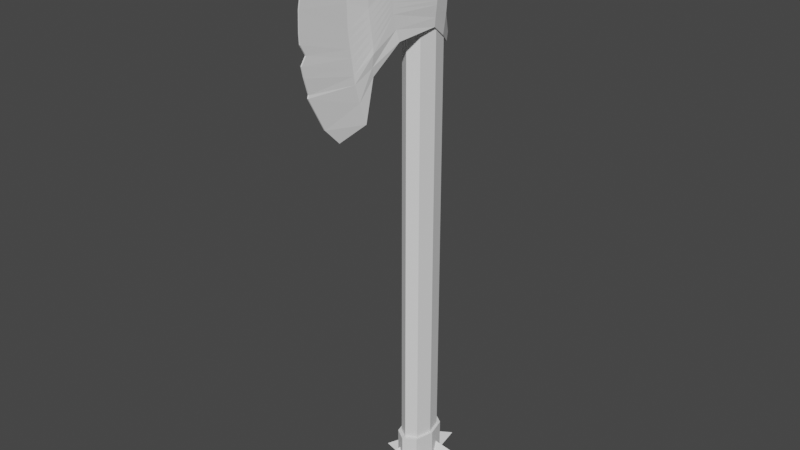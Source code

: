 # Source: Axe.blend  (saved by Blender 2.82.7; exported with 4.5.12 LTS)
import bpy
from mathutils import Matrix  # noqa: F401  (used for matrix-valued properties, if any)

bpy.ops.wm.read_factory_settings(use_empty=True)
scene = bpy.context.scene
scene.name = 'Scene'

# ---- collections
col_collection = bpy.data.collections.new('Collection'); scene.collection.children.link(col_collection)

# ---- world
world_world = bpy.data.worlds.new('World'); scene.world = world_world
world_world.use_nodes = True; world_world.node_tree.nodes.clear()
_N = world_world.node_tree.nodes; _L = world_world.node_tree.links
n0 = _N.new('ShaderNodeOutputWorld'); n0.name = 'World Output'; n0.location = (300, 300)
n1 = _N.new('ShaderNodeBackground'); n1.name = 'Background'; n1.location = (10, 300)
n1.inputs[0].default_value = (0.05088, 0.05088, 0.05088, 1.0)
_L.new(n1.outputs[0], n0.inputs[0])
n0.is_active_output = True
world_world.color = (0.05088, 0.05088, 0.05088)
world_world.use_sun_shadow = False
world_world.sun_shadow_jitter_overblur = 0.0

# ---- meshes
me_cylinder = bpy.data.meshes.new('Cylinder')
me_cylinder.from_pydata([(0.0, 1.0, -1.0), (0.0, 1.0, 1.0), (0.7071, 0.7071, -1.0), (0.7071, 0.7071, 1.0), (1.0, -4.371e-08, -1.0), (1.0, -4.371e-08, 1.0), (0.7071, -0.7071, -1.0), (0.7071, -0.7071, 1.0), (-8.742e-08, -1.0, -1.0), (-8.742e-08, -1.0, 1.0), (-0.7071, -0.7071, -1.0), (-0.7071, -0.7071, 1.0), (-1.0, 1.192e-08, -1.0), (-1.0, 1.192e-08, 1.0), (-0.7071, 0.7071, -1.0), (-0.7071, 0.7071, 1.0)], [], [(0, 1, 3, 2), (2, 3, 5, 4), (4, 5, 7, 6), (6, 7, 9, 8), (8, 9, 11, 10), (10, 11, 13, 12), (3, 1, 15, 13, 11, 9, 7, 5), (12, 13, 15, 14), (14, 15, 1, 0), (0, 2, 4, 6, 8, 10, 12, 14)])
_uv = me_cylinder.uv_layers.new(name='UVMap')
_uv.uv.foreach_set('vector', [1.0, 0.5, 1.0, 1.0, 0.875, 1.0, 0.875, 0.5, 0.875, 0.5, 0.875, 1.0, 0.75, 1.0, 0.75, 0.5, 0.75, 0.5, 0.75, 1.0, 0.625, 1.0, 0.625, 0.5, 0.625, 0.5, 0.625, 1.0, 0.5, 1.0, 0.5, 0.5, 0.5, 0.5, 0.5, 1.0, 0.375, 1.0, 0.375, 0.5, 0.375, 0.5, 0.375, 1.0, 0.25, 1.0, 0.25, 0.5, 0.4197, 0.4197, 0.25, 0.49, 0.08029, 0.4197, 0.01, 0.25, 0.08029, 0.08029, 0.25, 0.01, 0.4197, 0.08029, 0.49, 0.25, 0.25, 0.5, 0.25, 1.0, 0.125, 1.0, 0.125, 0.5, 0.125, 0.5, 0.125, 1.0, 0.0, 1.0, 0.0, 0.5, 0.75, 0.49, 0.9197, 0.4197, 0.99, 0.25, 0.9197, 0.08029, 0.75, 0.01, 0.5803, 0.08029, 0.51, 0.25, 0.5803, 0.4197])
me_cylinder.use_remesh_fix_poles = True
me_cylinder.use_remesh_preserve_attributes = False
me_cylinder.use_mirror_vertex_groups = False
me_cylinder.update()
me_cube_003 = bpy.data.meshes.new('Cube.003')
me_cube_003.from_pydata([(-0.02268, -0.7811, -3.008), (-0.02198, -1.012, 1.001), (-0.1896, 0.8966, -1.739), (-0.1807, 1.298, 0.9997), (0.02268, -0.7811, -3.008), (0.02197, -1.012, 1.0), (0.1896, 0.8966, -1.739), (0.1807, 1.298, 0.9997), (-0.6353, 0.5004, -1.213), (-0.5158, -0.02201, -1.289), (-0.1857, -0.4266, -2.801), (-0.1702, -0.6812, 0.9764), (-0.5118, -0.1224, 1.0), (-0.7314, 0.5, 0.9987), (0.1857, -0.4266, -2.801), (0.5158, -0.02201, -1.289), (0.6353, 0.5004, -1.213), (0.7314, 0.5, 0.9987), (0.5118, -0.1224, 1.0), (0.1701, -0.6812, 0.973), (-0.02336, -1.202, -1.873), (-0.02332, -1.285, -0.6179), (-0.02329, -1.229, 0.2318), (-0.1403, 1.36, 0.4837), (-0.1234, 1.199, -0.004762), (-0.2085, 0.8686, -1.208), (0.1403, 1.36, 0.4837), (0.1234, 1.199, -0.004762), (0.2085, 0.8686, -1.208), (0.02329, -1.229, 0.2318), (0.02332, -1.285, -0.6179), (0.02336, -1.202, -1.873), (0.7418, 0.5, 0.4777), (0.7814, 0.4986, -0.1338), (0.7083, 0.5016, -0.7649), (0.5254, -0.1234, 0.5), (0.463, -0.1161, -0.04427), (0.4539, -0.0988, -0.7309), (0.1543, -0.681, 0.2234), (0.1404, -0.6631, -0.8368), (0.1611, -0.5809, -1.917), (-0.1543, -0.681, 0.2234), (-0.1404, -0.6631, -0.8368), (-0.1611, -0.5809, -1.917), (-0.5256, -0.1234, 0.5), (-0.463, -0.1161, -0.04427), (-0.4539, -0.0988, -0.7309), (-0.7418, 0.5, 0.4777), (-0.7814, 0.4986, -0.1338), (-0.7083, 0.5016, -0.7649), (-0.023, -1.14, 0.6699), (-0.1637, 1.362, 0.7471), (0.1637, 1.362, 0.7471), (0.023, -1.14, 0.6701), (0.7319, 0.5, 0.7405), (0.5142, -0.1235, 0.75), (0.1693, -0.6815, 0.6139), (-0.1694, -0.6813, 0.6147), (-0.5146, -0.1235, 0.75), (-0.7319, 0.5, 0.7405), (-0.1957, 0.9124, -1.54), (0.1957, 0.9124, -1.54), (0.02308, -0.9831, -2.625), (0.6569, 0.502, -1.019), (0.4639, -0.05887, -1.038), (0.1661, -0.5154, -2.323), (-0.166, -0.5154, -2.323), (-0.4639, -0.05887, -1.038), (-0.6569, 0.502, -1.019), (-0.02308, -0.9831, -2.625), (-0.5552, 0.8438, 0.9913), (0.4906, 0.7061, -1.485), (-0.4906, 0.7061, -1.485), (0.5552, 0.8438, 0.9913), (0.5441, 0.7288, -1.037), (0.5952, 0.757, -0.374), (0.5672, 0.874, 0.4028), (-0.5441, 0.7288, -1.037), (-0.5952, 0.757, -0.374), (-0.5672, 0.874, 0.4028), (0.5586, 0.8753, 0.7254), (-0.5586, 0.8753, 0.7254), (-0.5071, 0.7204, -1.285), (0.5071, 0.7204, -1.285), (-0.2655, -0.3394, -1.865), (-0.2565, -0.4311, 0.9882), (0.2655, -0.3394, -1.865), (0.2564, -0.4311, 0.9865), (-0.3782, -0.3761, -1.388), (-0.3191, -0.4226, -0.4836), (-0.3623, -0.431, 0.3642), (0.3783, -0.3761, -1.388), (0.3192, -0.4226, -0.4836), (0.3619, -0.431, 0.3642), (-0.2999, -0.4311, 0.6824), (0.2995, -0.4313, 0.682), (0.307, -0.3729, -1.667), (-0.307, -0.3729, -1.667), (-0.01687, 1.58, 1.0), (0.01687, 1.58, 1.0), (-0.01693, 1.643, 0.75), (-0.01709, 1.644, 0.4993), (-0.01754, 1.433, -0.09859), (0.01693, 1.643, 0.75), (0.01709, 1.644, 0.4993), (0.01754, 1.433, -0.09859), (-0.02334, -1.245, -1.461), (-0.02333, -1.208, -1.057), (-0.15, 0.99, -0.4513), (-0.1965, 0.8556, -0.8507), (0.15, 0.99, -0.4513), (0.1965, 0.8556, -0.8507), (0.02333, -1.208, -1.057), (0.02334, -1.245, -1.461), (0.7575, 0.4995, -0.3566), (0.7332, 0.501, -0.5703), (0.46, -0.1104, -0.2689), (0.4569, -0.1047, -0.4978), (0.1472, -0.6348, -1.192), (0.1541, -0.606, -1.554), (-0.1472, -0.6348, -1.192), (-0.1541, -0.606, -1.554), (-0.46, -0.1104, -0.2689), (-0.4569, -0.1047, -0.4978), (-0.7575, 0.4995, -0.3566), (-0.7332, 0.501, -0.5703), (-0.5785, 0.7382, -0.6078), (-0.5615, 0.7329, -0.8203), (0.5785, 0.7382, -0.6078), (0.5615, 0.7329, -0.8203), (0.3385, -0.403, -0.7795), (0.3582, -0.3831, -1.081), (-0.3385, -0.403, -0.7795), (-0.3582, -0.3831, -1.081), (-0.0233, -1.275, -0.1931), (-0.148, 1.279, 0.2697), (0.148, 1.279, 0.2697), (0.0233, -1.275, -0.1931), (0.7616, 0.5, 0.1858), (0.4942, -0.1197, 0.2279), (0.1474, -0.672, -0.3067), (-0.1474, -0.672, -0.3067), (-0.4943, -0.1197, 0.2279), (-0.7616, 0.5, 0.1858), (-0.5812, 0.8158, 0.01207), (0.5812, 0.8158, 0.01207), (0.3405, -0.4268, -0.05971), (-0.3407, -0.4268, -0.05971), (-0.01734, 1.559, 0.1688), (0.01734, 1.559, 0.1688), (-0.02334, -1.273, -1.227), (-0.1742, 0.902, -0.6521), (0.1742, 0.902, -0.6521), (0.02334, -1.273, -1.227), (0.7453, 0.5004, -0.4659), (0.4585, -0.1075, -0.3833), (0.1506, -0.6204, -1.373), (-0.1506, -0.6204, -1.373), (-0.4585, -0.1075, -0.3833), (-0.7453, 0.5004, -0.4659), (-0.57, 0.7352, -0.7157), (0.57, 0.7352, -0.7157), (0.3483, -0.3931, -0.9303), (-0.3483, -0.3931, -0.9303), (-0.02333, -1.28, -0.8267), (-0.1315, 1.108, -0.149), (0.1315, 1.108, -0.149), (0.02333, -1.28, -0.8267), (0.7695, 0.4988, -0.2461), (0.4615, -0.1133, -0.1566), (0.1438, -0.6489, -1.014), (-0.1438, -0.6489, -1.014), (-0.4615, -0.1133, -0.1566), (-0.7695, 0.4988, -0.2461), (-0.5868, 0.7472, -0.4971), (0.5868, 0.7472, -0.4971), (0.3288, -0.4128, -0.6315), (-0.3288, -0.4128, -0.6315), (-0.205, 0.8601, -1.043), (0.205, 0.8601, -1.043), (0.002019, -1.183, -1.817), (0.7207, 0.5013, -0.6707), (0.4554, -0.1017, -0.6143), (0.1576, -0.5929, -1.738), (-0.1576, -0.5929, -1.738), (-0.4554, -0.1017, -0.6143), (-0.7207, 0.5013, -0.6707), (-0.5528, 0.7318, -0.9325), (0.5528, 0.7318, -0.9325), (0.3682, -0.3735, -1.235), (-0.3682, -0.3735, -1.235), (-0.04468, -1.183, -1.817), (-0.0903, 1.502, 0.7485), (-0.09881, 1.439, 0.9999), (0.07869, 1.502, 0.4912), (0.0903, 1.502, 0.7485), (-0.07869, 1.502, 0.4912), (-0.08393, 1.33, 0.0306), (0.09881, 1.439, 0.9999), (0.08393, 1.33, 0.0306), (0.09076, 1.402, 0.2151), (-0.09076, 1.402, 0.2151)], [], [(81, 70, 3, 51), (201, 196, 101, 148), (56, 19, 5, 53), (53, 5, 1, 50), (10, 14, 4, 0), (19, 11, 1, 5), (73, 70, 13, 17), (17, 13, 12, 18), (87, 85, 11, 19), (72, 71, 16, 8), (8, 16, 15, 9), (84, 86, 14, 10), (80, 73, 17, 54), (54, 17, 18, 55), (95, 87, 19, 56), (50, 1, 11, 57), (94, 85, 12, 58), (58, 12, 13, 59), (67, 46, 49, 68), (172, 45, 48, 173), (142, 44, 47, 143), (97, 88, 46, 67), (177, 89, 45, 172), (147, 90, 44, 142), (69, 20, 43, 66), (164, 21, 42, 171), (134, 22, 41, 141), (96, 91, 40, 65), (176, 92, 39, 170), (146, 93, 38, 140), (63, 34, 37, 64), (168, 33, 36, 169), (138, 32, 35, 139), (83, 74, 34, 63), (175, 75, 33, 168), (145, 76, 32, 138), (62, 31, 20, 69), (167, 30, 21, 164), (137, 29, 22, 134), (65, 40, 31, 62), (170, 39, 30, 167), (140, 38, 29, 137), (60, 25, 28, 61), (165, 24, 27, 166), (195, 194, 104, 103), (82, 77, 25, 60), (174, 78, 24, 165), (144, 79, 23, 135), (44, 58, 59, 47), (90, 94, 58, 44), (22, 50, 57, 41), (93, 95, 56, 38), (32, 54, 55, 35), (76, 80, 54, 32), (29, 53, 50, 22), (38, 56, 53, 29), (192, 193, 98, 100), (79, 81, 51, 23), (72, 82, 60, 2), (2, 60, 61, 6), (14, 65, 62, 4), (4, 62, 69, 0), (71, 83, 63, 16), (16, 63, 64, 15), (86, 96, 65, 14), (0, 69, 66, 10), (84, 97, 67, 9), (9, 67, 68, 8), (6, 61, 83, 71), (8, 68, 82, 72), (47, 59, 81, 79), (26, 52, 80, 76), (143, 47, 79, 144), (173, 48, 78, 174), (68, 49, 77, 82), (136, 26, 76, 145), (166, 27, 75, 175), (61, 28, 74, 83), (52, 7, 73, 80), (2, 6, 71, 72), (7, 3, 70, 73), (59, 13, 70, 81), (10, 66, 97, 84), (15, 64, 96, 86), (35, 55, 95, 93), (41, 57, 94, 90), (139, 35, 93, 146), (169, 36, 92, 176), (64, 37, 91, 96), (141, 41, 90, 147), (171, 42, 89, 177), (66, 43, 88, 97), (57, 11, 85, 94), (55, 18, 87, 95), (9, 15, 86, 84), (18, 12, 85, 87), (100, 98, 99, 103), (148, 101, 104, 149), (101, 100, 103, 104), (193, 198, 99, 98), (199, 197, 102, 105), (198, 195, 103, 99), (200, 199, 105, 149), (196, 192, 100, 101), (184, 121, 133, 190), (157, 120, 132, 163), (182, 117, 131, 189), (155, 116, 130, 162), (179, 111, 129, 188), (152, 110, 128, 161), (186, 125, 127, 187), (159, 124, 126, 160), (187, 127, 109, 178), (160, 126, 108, 151), (178, 109, 111, 179), (151, 108, 110, 152), (183, 119, 113, 180), (156, 118, 112, 153), (180, 113, 106, 191), (153, 112, 107, 150), (188, 129, 115, 181), (161, 128, 114, 154), (181, 115, 117, 182), (154, 114, 116, 155), (189, 131, 119, 183), (162, 130, 118, 156), (191, 106, 121, 184), (150, 107, 120, 157), (190, 133, 123, 185), (163, 132, 122, 158), (185, 123, 125, 186), (158, 122, 124, 159), (194, 200, 149, 104), (102, 148, 149, 105), (42, 141, 147, 89), (36, 139, 146, 92), (27, 136, 145, 75), (48, 143, 144, 78), (78, 144, 135, 24), (39, 140, 137, 30), (30, 137, 134, 21), (75, 145, 138, 33), (33, 138, 139, 36), (92, 146, 140, 39), (21, 134, 141, 42), (89, 147, 142, 45), (45, 142, 143, 48), (197, 201, 148, 102), (123, 158, 159, 125), (133, 163, 158, 123), (106, 150, 157, 121), (131, 162, 156, 119), (115, 154, 155, 117), (129, 161, 154, 115), (113, 153, 150, 106), (119, 156, 153, 113), (109, 151, 152, 111), (127, 160, 151, 109), (125, 159, 160, 127), (111, 152, 161, 129), (117, 155, 162, 131), (121, 157, 163, 133), (120, 171, 177, 132), (116, 169, 176, 130), (110, 166, 175, 128), (124, 173, 174, 126), (126, 174, 165, 108), (108, 165, 166, 110), (118, 170, 167, 112), (112, 167, 164, 107), (128, 175, 168, 114), (114, 168, 169, 116), (130, 176, 170, 118), (107, 164, 171, 120), (132, 177, 172, 122), (122, 172, 173, 124), (46, 185, 186, 49), (88, 190, 185, 46), (20, 191, 184, 43), (91, 189, 183, 40), (34, 181, 182, 37), (74, 188, 181, 34), (31, 180, 191, 20), (40, 183, 180, 31), (25, 178, 179, 28), (77, 187, 178, 25), (49, 186, 187, 77), (28, 179, 188, 74), (37, 182, 189, 91), (43, 184, 190, 88), (24, 135, 201, 197), (26, 136, 200, 194), (23, 51, 192, 196), (136, 27, 199, 200), (7, 52, 195, 198), (27, 24, 197, 199), (3, 7, 198, 193), (51, 3, 193, 192), (52, 26, 194, 195), (135, 23, 196, 201)])
_uv = me_cube_003.uv_layers.new(name='UVMap')
_uv.uv.foreach_set('vector', [0.5937, 0.2187, 0.625, 0.2188, 0.625, 0.25, 0.5937, 0.25, 0.5312, 0.25, 0.5625, 0.25, 0.5625, 0.25, 0.5312, 0.25, 0.5937, 0.6875, 0.625, 0.6875, 0.625, 0.75, 0.5938, 0.75, 0.5938, 0.75, 0.625, 0.75, 0.625, 1.0, 0.5938, 1.0, 0.125, 0.6875, 0.375, 0.6875, 0.375, 0.75, 0.125, 0.75, 0.625, 0.6875, 0.875, 0.6875, 0.875, 0.75, 0.625, 0.75, 0.625, 0.5313, 0.875, 0.5312, 0.875, 0.5625, 0.625, 0.5625, 0.625, 0.5625, 0.875, 0.5625, 0.875, 0.625, 0.625, 0.625, 0.625, 0.6562, 0.875, 0.6562, 0.875, 0.6875, 0.625, 0.6875, 0.125, 0.5312, 0.375, 0.5312, 0.375, 0.5625, 0.125, 0.5625, 0.125, 0.5625, 0.375, 0.5625, 0.375, 0.625, 0.125, 0.625, 0.125, 0.6562, 0.375, 0.6562, 0.375, 0.6875, 0.125, 0.6875, 0.5938, 0.5312, 0.625, 0.5313, 0.625, 0.5625, 0.5938, 0.5625, 0.5938, 0.5625, 0.625, 0.5625, 0.625, 0.625, 0.5938, 0.625, 0.5938, 0.6562, 0.625, 0.6562, 0.625, 0.6875, 0.5937, 0.6875, 0.5938, 0.0, 0.625, 0.0, 0.625, 0.0625, 0.5938, 0.0625, 0.5938, 0.09375, 0.625, 0.09375, 0.625, 0.125, 0.5938, 0.125, 0.5938, 0.125, 0.625, 0.125, 0.625, 0.1875, 0.5938, 0.1875, 0.4063, 0.125, 0.4375, 0.125, 0.4375, 0.1875, 0.4063, 0.1875, 0.4898, 0.125, 0.5, 0.125, 0.5, 0.1875, 0.4898, 0.1875, 0.5312, 0.125, 0.5625, 0.125, 0.5625, 0.1875, 0.5312, 0.1875, 0.4063, 0.09375, 0.4375, 0.09375, 0.4375, 0.125, 0.4063, 0.125, 0.4898, 0.09375, 0.5, 0.09375, 0.5, 0.125, 0.4898, 0.125, 0.5312, 0.09375, 0.5625, 0.09375, 0.5625, 0.125, 0.5312, 0.125, 0.4062, 0.0, 0.4375, 0.0, 0.4375, 0.0625, 0.4063, 0.0625, 0.4898, 0.0, 0.5, 0.0, 0.5, 0.0625, 0.4898, 0.0625, 0.5312, 0.0, 0.5625, 0.0, 0.5625, 0.0625, 0.5312, 0.0625, 0.4063, 0.6563, 0.4375, 0.6562, 0.4375, 0.6875, 0.4062, 0.6875, 0.4898, 0.6562, 0.5, 0.6562, 0.5, 0.6875, 0.4898, 0.6875, 0.5312, 0.6562, 0.5625, 0.6562, 0.5625, 0.6875, 0.5312, 0.6875, 0.4062, 0.5625, 0.4375, 0.5625, 0.4375, 0.625, 0.4062, 0.625, 0.4898, 0.5625, 0.5, 0.5625, 0.5, 0.625, 0.4898, 0.625, 0.5312, 0.5625, 0.5625, 0.5625, 0.5625, 0.625, 0.5312, 0.625, 0.4063, 0.5312, 0.4375, 0.5312, 0.4375, 0.5625, 0.4062, 0.5625, 0.4898, 0.5312, 0.5, 0.5312, 0.5, 0.5625, 0.4898, 0.5625, 0.5312, 0.5312, 0.5625, 0.5312, 0.5625, 0.5625, 0.5312, 0.5625, 0.4063, 0.75, 0.4375, 0.75, 0.4375, 1.0, 0.4062, 1.0, 0.4898, 0.75, 0.5, 0.75, 0.5, 1.0, 0.4898, 1.0, 0.5312, 0.75, 0.5625, 0.75, 0.5625, 1.0, 0.5312, 1.0, 0.4062, 0.6875, 0.4375, 0.6875, 0.4375, 0.75, 0.4063, 0.75, 0.4898, 0.6875, 0.5, 0.6875, 0.5, 0.75, 0.4898, 0.75, 0.5312, 0.6875, 0.5625, 0.6875, 0.5625, 0.75, 0.5312, 0.75, 0.4062, 0.25, 0.4375, 0.25, 0.4375, 0.5, 0.4062, 0.5, 0.4898, 0.25, 0.5, 0.25, 0.5, 0.5, 0.4898, 0.5, 0.5938, 0.5, 0.5625, 0.5, 0.5625, 0.5, 0.5938, 0.5, 0.4063, 0.2188, 0.4375, 0.2188, 0.4375, 0.25, 0.4062, 0.25, 0.4898, 0.2188, 0.5, 0.2188, 0.5, 0.25, 0.4898, 0.25, 0.5312, 0.2188, 0.5625, 0.2188, 0.5625, 0.25, 0.5312, 0.25, 0.5625, 0.125, 0.5938, 0.125, 0.5938, 0.1875, 0.5625, 0.1875, 0.5625, 0.09375, 0.5938, 0.09375, 0.5938, 0.125, 0.5625, 0.125, 0.5625, 0.0, 0.5938, 0.0, 0.5938, 0.0625, 0.5625, 0.0625, 0.5625, 0.6562, 0.5938, 0.6562, 0.5937, 0.6875, 0.5625, 0.6875, 0.5625, 0.5625, 0.5938, 0.5625, 0.5938, 0.625, 0.5625, 0.625, 0.5625, 0.5312, 0.5938, 0.5312, 0.5938, 0.5625, 0.5625, 0.5625, 0.5625, 0.75, 0.5938, 0.75, 0.5938, 1.0, 0.5625, 1.0, 0.5625, 0.6875, 0.5937, 0.6875, 0.5938, 0.75, 0.5625, 0.75, 0.5938, 0.25, 0.625, 0.25, 0.625, 0.25, 0.5938, 0.25, 0.5625, 0.2188, 0.5937, 0.2187, 0.5937, 0.25, 0.5625, 0.25, 0.375, 0.2188, 0.4063, 0.2188, 0.4062, 0.25, 0.375, 0.25, 0.375, 0.25, 0.4062, 0.25, 0.4062, 0.5, 0.375, 0.5, 0.375, 0.6875, 0.4062, 0.6875, 0.4063, 0.75, 0.375, 0.75, 0.375, 0.75, 0.4063, 0.75, 0.4062, 1.0, 0.375, 1.0, 0.375, 0.5312, 0.4063, 0.5312, 0.4062, 0.5625, 0.375, 0.5625, 0.375, 0.5625, 0.4062, 0.5625, 0.4062, 0.625, 0.375, 0.625, 0.375, 0.6562, 0.4063, 0.6563, 0.4062, 0.6875, 0.375, 0.6875, 0.375, 0.0, 0.4062, 0.0, 0.4063, 0.0625, 0.375, 0.0625, 0.375, 0.09375, 0.4063, 0.09375, 0.4063, 0.125, 0.375, 0.125, 0.375, 0.125, 0.4063, 0.125, 0.4063, 0.1875, 0.375, 0.1875, 0.375, 0.5, 0.4062, 0.5, 0.4063, 0.5312, 0.375, 0.5312, 0.375, 0.1875, 0.4063, 0.1875, 0.4063, 0.2188, 0.375, 0.2188, 0.5625, 0.1875, 0.5938, 0.1875, 0.5937, 0.2187, 0.5625, 0.2188, 0.5625, 0.5, 0.5938, 0.5, 0.5938, 0.5312, 0.5625, 0.5312, 0.5312, 0.1875, 0.5625, 0.1875, 0.5625, 0.2188, 0.5312, 0.2188, 0.4898, 0.1875, 0.5, 0.1875, 0.5, 0.2188, 0.4898, 0.2188, 0.4063, 0.1875, 0.4375, 0.1875, 0.4375, 0.2188, 0.4063, 0.2188, 0.5312, 0.5, 0.5625, 0.5, 0.5625, 0.5312, 0.5312, 0.5312, 0.4898, 0.5, 0.5, 0.5, 0.5, 0.5312, 0.4898, 0.5312, 0.4062, 0.5, 0.4375, 0.5, 0.4375, 0.5312, 0.4063, 0.5312, 0.5938, 0.5, 0.625, 0.5, 0.625, 0.5313, 0.5938, 0.5312, 0.125, 0.5, 0.375, 0.5, 0.375, 0.5312, 0.125, 0.5312, 0.625, 0.5, 0.875, 0.5, 0.875, 0.5312, 0.625, 0.5313, 0.5938, 0.1875, 0.625, 0.1875, 0.625, 0.2188, 0.5937, 0.2187, 0.375, 0.0625, 0.4063, 0.0625, 0.4063, 0.09375, 0.375, 0.09375, 0.375, 0.625, 0.4062, 0.625, 0.4063, 0.6563, 0.375, 0.6562, 0.5625, 0.625, 0.5938, 0.625, 0.5938, 0.6562, 0.5625, 0.6562, 0.5625, 0.0625, 0.5938, 0.0625, 0.5938, 0.09375, 0.5625, 0.09375, 0.5312, 0.625, 0.5625, 0.625, 0.5625, 0.6562, 0.5312, 0.6562, 0.4898, 0.625, 0.5, 0.625, 0.5, 0.6562, 0.4898, 0.6562, 0.4062, 0.625, 0.4375, 0.625, 0.4375, 0.6562, 0.4063, 0.6563, 0.5312, 0.0625, 0.5625, 0.0625, 0.5625, 0.09375, 0.5312, 0.09375, 0.4898, 0.0625, 0.5, 0.0625, 0.5, 0.09375, 0.4898, 0.09375, 0.4063, 0.0625, 0.4375, 0.0625, 0.4375, 0.09375, 0.4063, 0.09375, 0.5938, 0.0625, 0.625, 0.0625, 0.625, 0.09375, 0.5938, 0.09375, 0.5938, 0.625, 0.625, 0.625, 0.625, 0.6562, 0.5938, 0.6562, 0.125, 0.625, 0.375, 0.625, 0.375, 0.6562, 0.125, 0.6562, 0.625, 0.625, 0.875, 0.625, 0.875, 0.6562, 0.625, 0.6562, 0.5938, 0.25, 0.625, 0.25, 0.625, 0.5, 0.5938, 0.5, 0.5312, 0.25, 0.5625, 0.25, 0.5625, 0.5, 0.5312, 0.5, 0.5625, 0.25, 0.5938, 0.25, 0.5938, 0.5, 0.5625, 0.5, 0.875, 0.5, 0.625, 0.5, 0.625, 0.5, 0.875, 0.5, 0.5, 0.5, 0.5, 0.25, 0.5, 0.25, 0.5, 0.5, 0.625, 0.5, 0.5938, 0.5, 0.5938, 0.5, 0.625, 0.5, 0.5312, 0.5, 0.5, 0.5, 0.5, 0.5, 0.5312, 0.5, 0.5625, 0.25, 0.5938, 0.25, 0.5938, 0.25, 0.5625, 0.25, 0.4481, 0.0625, 0.4587, 0.0625, 0.4587, 0.09375, 0.4481, 0.09375, 0.4691, 0.0625, 0.4796, 0.0625, 0.4796, 0.09375, 0.4691, 0.09375, 0.4481, 0.625, 0.4587, 0.625, 0.4587, 0.6562, 0.4481, 0.6562, 0.4691, 0.625, 0.4796, 0.625, 0.4796, 0.6562, 0.4691, 0.6562, 0.4481, 0.5, 0.4587, 0.5, 0.4587, 0.5312, 0.4481, 0.5312, 0.4691, 0.5, 0.4796, 0.5, 0.4796, 0.5312, 0.4691, 0.5312, 0.4481, 0.1875, 0.4587, 0.1875, 0.4587, 0.2188, 0.4481, 0.2188, 0.4691, 0.1875, 0.4796, 0.1875, 0.4796, 0.2188, 0.4691, 0.2188, 0.4481, 0.2188, 0.4587, 0.2188, 0.4587, 0.25, 0.4481, 0.25, 0.4691, 0.2188, 0.4796, 0.2188, 0.4796, 0.25, 0.4691, 0.25, 0.4481, 0.25, 0.4587, 0.25, 0.4587, 0.5, 0.4481, 0.5, 0.4691, 0.25, 0.4796, 0.25, 0.4796, 0.5, 0.4691, 0.5, 0.4481, 0.6875, 0.4587, 0.6875, 0.4587, 0.75, 0.4481, 0.75, 0.4691, 0.6875, 0.4796, 0.6875, 0.4796, 0.75, 0.4691, 0.75, 0.4481, 0.75, 0.4587, 0.75, 0.4587, 1.0, 0.4481, 1.0, 0.4691, 0.75, 0.4796, 0.75, 0.4796, 1.0, 0.4691, 1.0, 0.4481, 0.5312, 0.4587, 0.5312, 0.4587, 0.5625, 0.4481, 0.5625, 0.4691, 0.5312, 0.4796, 0.5312, 0.4796, 0.5625, 0.4691, 0.5625, 0.4481, 0.5625, 0.4587, 0.5625, 0.4587, 0.625, 0.4481, 0.625, 0.4691, 0.5625, 0.4796, 0.5625, 0.4796, 0.625, 0.4691, 0.625, 0.4481, 0.6562, 0.4587, 0.6562, 0.4587, 0.6875, 0.4481, 0.6875, 0.4691, 0.6562, 0.4796, 0.6562, 0.4796, 0.6875, 0.4691, 0.6875, 0.4481, 0.0, 0.4587, 0.0, 0.4587, 0.0625, 0.4481, 0.0625, 0.4691, 0.0, 0.4796, 0.0, 0.4796, 0.0625, 0.4691, 0.0625, 0.4481, 0.09375, 0.4587, 0.09375, 0.4587, 0.125, 0.4481, 0.125, 0.4691, 0.09375, 0.4796, 0.09375, 0.4796, 0.125, 0.4691, 0.125, 0.4481, 0.125, 0.4587, 0.125, 0.4587, 0.1875, 0.4481, 0.1875, 0.4691, 0.125, 0.4796, 0.125, 0.4796, 0.1875, 0.4691, 0.1875, 0.5625, 0.5, 0.5312, 0.5, 0.5312, 0.5, 0.5625, 0.5, 0.5, 0.25, 0.5312, 0.25, 0.5312, 0.5, 0.5, 0.5, 0.5, 0.0625, 0.5312, 0.0625, 0.5312, 0.09375, 0.5, 0.09375, 0.5, 0.625, 0.5312, 0.625, 0.5312, 0.6562, 0.5, 0.6562, 0.5, 0.5, 0.5312, 0.5, 0.5312, 0.5312, 0.5, 0.5312, 0.5, 0.1875, 0.5312, 0.1875, 0.5312, 0.2188, 0.5, 0.2188, 0.5, 0.2188, 0.5312, 0.2188, 0.5312, 0.25, 0.5, 0.25, 0.5, 0.6875, 0.5312, 0.6875, 0.5312, 0.75, 0.5, 0.75, 0.5, 0.75, 0.5312, 0.75, 0.5312, 1.0, 0.5, 1.0, 0.5, 0.5312, 0.5312, 0.5312, 0.5312, 0.5625, 0.5, 0.5625, 0.5, 0.5625, 0.5312, 0.5625, 0.5312, 0.625, 0.5, 0.625, 0.5, 0.6562, 0.5312, 0.6562, 0.5312, 0.6875, 0.5, 0.6875, 0.5, 0.0, 0.5312, 0.0, 0.5312, 0.0625, 0.5, 0.0625, 0.5, 0.09375, 0.5312, 0.09375, 0.5312, 0.125, 0.5, 0.125, 0.5, 0.125, 0.5312, 0.125, 0.5312, 0.1875, 0.5, 0.1875, 0.5, 0.25, 0.5312, 0.25, 0.5312, 0.25, 0.5, 0.25, 0.4587, 0.125, 0.4691, 0.125, 0.4691, 0.1875, 0.4587, 0.1875, 0.4587, 0.09375, 0.4691, 0.09375, 0.4691, 0.125, 0.4587, 0.125, 0.4587, 0.0, 0.4691, 0.0, 0.4691, 0.0625, 0.4587, 0.0625, 0.4587, 0.6562, 0.4691, 0.6562, 0.4691, 0.6875, 0.4587, 0.6875, 0.4587, 0.5625, 0.4691, 0.5625, 0.4691, 0.625, 0.4587, 0.625, 0.4587, 0.5312, 0.4691, 0.5312, 0.4691, 0.5625, 0.4587, 0.5625, 0.4587, 0.75, 0.4691, 0.75, 0.4691, 1.0, 0.4587, 1.0, 0.4587, 0.6875, 0.4691, 0.6875, 0.4691, 0.75, 0.4587, 0.75, 0.4587, 0.25, 0.4691, 0.25, 0.4691, 0.5, 0.4587, 0.5, 0.4587, 0.2188, 0.4691, 0.2188, 0.4691, 0.25, 0.4587, 0.25, 0.4587, 0.1875, 0.4691, 0.1875, 0.4691, 0.2188, 0.4587, 0.2188, 0.4587, 0.5, 0.4691, 0.5, 0.4691, 0.5312, 0.4587, 0.5312, 0.4587, 0.625, 0.4691, 0.625, 0.4691, 0.6562, 0.4587, 0.6562, 0.4587, 0.0625, 0.4691, 0.0625, 0.4691, 0.09375, 0.4587, 0.09375, 0.4796, 0.0625, 0.4898, 0.0625, 0.4898, 0.09375, 0.4796, 0.09375, 0.4796, 0.625, 0.4898, 0.625, 0.4898, 0.6562, 0.4796, 0.6562, 0.4796, 0.5, 0.4898, 0.5, 0.4898, 0.5312, 0.4796, 0.5312, 0.4796, 0.1875, 0.4898, 0.1875, 0.4898, 0.2188, 0.4796, 0.2188, 0.4796, 0.2188, 0.4898, 0.2188, 0.4898, 0.25, 0.4796, 0.25, 0.4796, 0.25, 0.4898, 0.25, 0.4898, 0.5, 0.4796, 0.5, 0.4796, 0.6875, 0.4898, 0.6875, 0.4898, 0.75, 0.4796, 0.75, 0.4796, 0.75, 0.4898, 0.75, 0.4898, 1.0, 0.4796, 1.0, 0.4796, 0.5312, 0.4898, 0.5312, 0.4898, 0.5625, 0.4796, 0.5625, 0.4796, 0.5625, 0.4898, 0.5625, 0.4898, 0.625, 0.4796, 0.625, 0.4796, 0.6562, 0.4898, 0.6562, 0.4898, 0.6875, 0.4796, 0.6875, 0.4796, 0.0, 0.4898, 0.0, 0.4898, 0.0625, 0.4796, 0.0625, 0.4796, 0.09375, 0.4898, 0.09375, 0.4898, 0.125, 0.4796, 0.125, 0.4796, 0.125, 0.4898, 0.125, 0.4898, 0.1875, 0.4796, 0.1875, 0.4375, 0.125, 0.4481, 0.125, 0.4481, 0.1875, 0.4375, 0.1875, 0.4375, 0.09375, 0.4481, 0.09375, 0.4481, 0.125, 0.4375, 0.125, 0.4375, 0.0, 0.4481, 0.0, 0.4481, 0.0625, 0.4375, 0.0625, 0.4375, 0.6562, 0.4481, 0.6562, 0.4481, 0.6875, 0.4375, 0.6875, 0.4375, 0.5625, 0.4481, 0.5625, 0.4481, 0.625, 0.4375, 0.625, 0.4375, 0.5312, 0.4481, 0.5312, 0.4481, 0.5625, 0.4375, 0.5625, 0.4375, 0.75, 0.4481, 0.75, 0.4481, 1.0, 0.4375, 1.0, 0.4375, 0.6875, 0.4481, 0.6875, 0.4481, 0.75, 0.4375, 0.75, 0.4375, 0.25, 0.4481, 0.25, 0.4481, 0.5, 0.4375, 0.5, 0.4375, 0.2188, 0.4481, 0.2188, 0.4481, 0.25, 0.4375, 0.25, 0.4375, 0.1875, 0.4481, 0.1875, 0.4481, 0.2188, 0.4375, 0.2188, 0.4375, 0.5, 0.4481, 0.5, 0.4481, 0.5312, 0.4375, 0.5312, 0.4375, 0.625, 0.4481, 0.625, 0.4481, 0.6562, 0.4375, 0.6562, 0.4375, 0.0625, 0.4481, 0.0625, 0.4481, 0.09375, 0.4375, 0.09375, 0.5, 0.25, 0.5312, 0.25, 0.5312, 0.25, 0.5, 0.25, 0.5625, 0.5, 0.5312, 0.5, 0.5312, 0.5, 0.5625, 0.5, 0.5625, 0.25, 0.5937, 0.25, 0.5938, 0.25, 0.5625, 0.25, 0.5312, 0.5, 0.5, 0.5, 0.5, 0.5, 0.5312, 0.5, 0.625, 0.5, 0.5938, 0.5, 0.5938, 0.5, 0.625, 0.5, 0.5, 0.5, 0.5, 0.25, 0.5, 0.25, 0.5, 0.5, 0.875, 0.5, 0.625, 0.5, 0.625, 0.5, 0.875, 0.5, 0.5937, 0.25, 0.625, 0.25, 0.625, 0.25, 0.5938, 0.25, 0.5938, 0.5, 0.5625, 0.5, 0.5625, 0.5, 0.5938, 0.5, 0.5312, 0.25, 0.5625, 0.25, 0.5625, 0.25, 0.5312, 0.25])
me_cube_003.use_remesh_fix_poles = True
me_cube_003.use_remesh_preserve_attributes = False
me_cube_003.use_mirror_vertex_groups = False
me_cube_003.update()
me_cylinder_003 = bpy.data.meshes.new('Cylinder.003')
me_cylinder_003.from_pydata([(0.0, 1.0, -1.0), (0.0, 1.0, 1.0), (0.7071, 0.7071, -1.0), (0.7071, 0.7071, 1.0), (1.0, -4.371e-08, -1.0), (1.0, -4.371e-08, 1.0), (0.7071, -0.7071, -1.0), (0.7071, -0.7071, 1.0), (-8.742e-08, -1.0, -1.0), (-8.742e-08, -1.0, 1.0), (-0.7071, -0.7071, -1.0), (-0.7071, -0.7071, 1.0), (-1.0, 1.192e-08, -1.0), (-1.0, 1.192e-08, 1.0), (-0.7071, 0.7071, -1.0), (-0.7071, 0.7071, 1.0), (0.2932, -0.8233, 0.2146), (0.6742, -0.6729, -0.5152), (-0.1341, -0.913, -0.5152), (0.7581, -1.435, -0.3268), (-0.2542, 0.7509, 0.258), (0.1268, 0.9014, -0.4718), (-0.6814, 0.6612, -0.4718), (-0.7499, 1.403, -0.1737), (-0.7644, -0.3881, 0.2388), (-0.5551, -0.6665, -0.4909), (-0.8718, -0.08782, -0.4909), (-1.695, -0.5871, -0.2976), (0.7333, 0.3272, 0.2078), (0.9425, 0.0487, -0.5218), (0.6259, 0.6274, -0.5218), (1.732, 0.5407, -0.2287), (0.3347, 0.7806, 0.2165), (0.7672, 0.7086, -0.5133), (-0.0579, 0.915, -0.5133), (0.7657, 1.454, -0.2149), (-0.8398, 0.3308, 0.2467), (-1.022, 0.04917, -0.4829), (-0.5631, 0.5804, -0.4829), (-1.722, 0.6284, -0.2906), (0.7006, -0.4161, 0.2229), (0.927, -0.151, -0.5068), (0.3855, -0.643, -0.5068), (1.538, -0.7763, -0.3152), (-0.3435, -0.806, 0.2526), (-0.6849, -0.6128, -0.4772), (0.06029, -0.9444, -0.4772), (-0.9605, -1.348, -0.2878)], [], [(0, 1, 3, 2), (2, 3, 5, 4), (4, 5, 7, 6), (6, 7, 9, 8), (8, 9, 11, 10), (10, 11, 13, 12), (3, 1, 15, 13, 11, 9, 7, 5), (12, 13, 15, 14), (14, 15, 1, 0), (0, 2, 4, 6, 8, 10, 12, 14), (16, 19, 17), (17, 19, 18), (18, 19, 16), (16, 17, 18), (20, 23, 21), (21, 23, 22), (22, 23, 20), (20, 21, 22), (24, 27, 25), (25, 27, 26), (26, 27, 24), (24, 25, 26), (28, 31, 29), (29, 31, 30), (30, 31, 28), (28, 29, 30), (32, 35, 33), (33, 35, 34), (34, 35, 32), (32, 33, 34), (36, 39, 37), (37, 39, 38), (38, 39, 36), (36, 37, 38), (40, 43, 41), (41, 43, 42), (42, 43, 40), (40, 41, 42), (44, 47, 45), (45, 47, 46), (46, 47, 44), (44, 45, 46)])
_uv = me_cylinder_003.uv_layers.new(name='UVMap')
_uv.uv.foreach_set('vector', [1.0, 0.5, 1.0, 1.0, 0.875, 1.0, 0.875, 0.5, 0.875, 0.5, 0.875, 1.0, 0.75, 1.0, 0.75, 0.5, 0.75, 0.5, 0.75, 1.0, 0.625, 1.0, 0.625, 0.5, 0.625, 0.5, 0.625, 1.0, 0.5, 1.0, 0.5, 0.5, 0.5, 0.5, 0.5, 1.0, 0.375, 1.0, 0.375, 0.5, 0.375, 0.5, 0.375, 1.0, 0.25, 1.0, 0.25, 0.5, 0.4197, 0.4197, 0.25, 0.49, 0.08029, 0.4197, 0.01, 0.25, 0.08029, 0.08029, 0.25, 0.01, 0.4197, 0.08029, 0.49, 0.25, 0.25, 0.5, 0.25, 1.0, 0.125, 1.0, 0.125, 0.5, 0.125, 0.5, 0.125, 1.0, 0.0, 1.0, 0.0, 0.5, 0.75, 0.49, 0.9197, 0.4197, 0.99, 0.25, 0.9197, 0.08029, 0.75, 0.01, 0.5803, 0.08029, 0.51, 0.25, 0.5803, 0.4197, 0.25, 0.49, 0.25, 0.25, 0.4578, 0.13, 0.4578, 0.13, 0.25, 0.25, 0.04215, 0.13, 0.04215, 0.13, 0.25, 0.25, 0.25, 0.49, 0.75, 0.49, 0.9578, 0.13, 0.5422, 0.13, 0.25, 0.49, 0.25, 0.25, 0.4578, 0.13, 0.4578, 0.13, 0.25, 0.25, 0.04215, 0.13, 0.04215, 0.13, 0.25, 0.25, 0.25, 0.49, 0.75, 0.49, 0.9578, 0.13, 0.5422, 0.13, 0.25, 0.49, 0.25, 0.25, 0.4578, 0.13, 0.4578, 0.13, 0.25, 0.25, 0.04215, 0.13, 0.04215, 0.13, 0.25, 0.25, 0.25, 0.49, 0.75, 0.49, 0.9578, 0.13, 0.5422, 0.13, 0.25, 0.49, 0.25, 0.25, 0.4578, 0.13, 0.4578, 0.13, 0.25, 0.25, 0.04215, 0.13, 0.04215, 0.13, 0.25, 0.25, 0.25, 0.49, 0.75, 0.49, 0.9578, 0.13, 0.5422, 0.13, 0.25, 0.49, 0.25, 0.25, 0.4578, 0.13, 0.4578, 0.13, 0.25, 0.25, 0.04215, 0.13, 0.04215, 0.13, 0.25, 0.25, 0.25, 0.49, 0.75, 0.49, 0.9578, 0.13, 0.5422, 0.13, 0.25, 0.49, 0.25, 0.25, 0.4578, 0.13, 0.4578, 0.13, 0.25, 0.25, 0.04215, 0.13, 0.04215, 0.13, 0.25, 0.25, 0.25, 0.49, 0.75, 0.49, 0.9578, 0.13, 0.5422, 0.13, 0.25, 0.49, 0.25, 0.25, 0.4578, 0.13, 0.4578, 0.13, 0.25, 0.25, 0.04215, 0.13, 0.04215, 0.13, 0.25, 0.25, 0.25, 0.49, 0.75, 0.49, 0.9578, 0.13, 0.5422, 0.13, 0.25, 0.49, 0.25, 0.25, 0.4578, 0.13, 0.4578, 0.13, 0.25, 0.25, 0.04215, 0.13, 0.04215, 0.13, 0.25, 0.25, 0.25, 0.49, 0.75, 0.49, 0.9578, 0.13, 0.5422, 0.13])
me_cylinder_003.use_remesh_fix_poles = True
me_cylinder_003.use_remesh_preserve_attributes = False
me_cylinder_003.use_mirror_vertex_groups = False
me_cylinder_003.update()

# ---- objects
ob_cylinder = bpy.data.objects.new('Cylinder', me_cylinder)
ob_cube = bpy.data.objects.new('Cube', me_cube_003)
ob_cylinder_001 = bpy.data.objects.new('Cylinder.001', me_cylinder_003)

# ---- transforms, parenting, visibility, modifiers, constraints
ob_cylinder.location = (-0.0005166, 0.09319, 2.43)
ob_cylinder.scale = (0.1238, 0.1981, -2.434)
ob_cylinder.lineart.crease_threshold = 0.0
ob_cube.location = (-0.0005166, -0.3045, 4.415)
ob_cube.scale = (0.2266, 0.7076, 0.3743)
ob_cube.lineart.crease_threshold = 0.0
ob_cylinder_001.location = (-0.0005166, 0.09319, 0.05446)
ob_cylinder_001.scale = (0.1483, 0.2373, 0.1819)
ob_cylinder_001.lineart.crease_threshold = 0.0

# ---- collection membership
col_collection.objects.link(ob_cylinder)
col_collection.objects.link(ob_cube)
col_collection.objects.link(ob_cylinder_001)

# ---- scene / render settings (as saved in the file)
scene.frame_start = 1; scene.frame_end = 250; scene.frame_set(1)
scene.render.engine = 'BLENDER_EEVEE_NEXT'
scene.cycles.use_denoising = False
scene.cycles.samples = 128
scene.cycles.sampling_pattern = 'TABULATED_SOBOL'
scene.cycles.use_adaptive_sampling = False
scene.cycles.use_light_tree = False
scene.view_settings.view_transform = 'Filmic'
bpy.context.view_layer.update()

# ---- added for rendering (the .blend has no active camera and no usable light): camera, sun
cam_auto = bpy.data.cameras.new('AutoCamera')
cam_auto.lens = 50.0
cam_auto.sensor_width = 36.0
cam_auto.clip_end = 1000.0
ob_auto_camera = bpy.data.objects.new('AutoCamera', cam_auto)
scene.collection.objects.link(ob_auto_camera)
ob_auto_camera.location = (5.02321, -6.20511, 6.38679)
ob_auto_camera.rotation_euler = (1.09748, -7.21219e-08, 0.694738)
scene.camera = ob_auto_camera
light_auto_sun = bpy.data.lights.new('AutoSun', 'SUN')
light_auto_sun.energy = 3.0
light_auto_sun.angle = 0.0523599
ob_auto_sun = bpy.data.objects.new('AutoSun', light_auto_sun)
scene.collection.objects.link(ob_auto_sun)
ob_auto_sun.rotation_euler = (0.872665, 0.174533, 0.523599)
bpy.context.view_layer.update()
